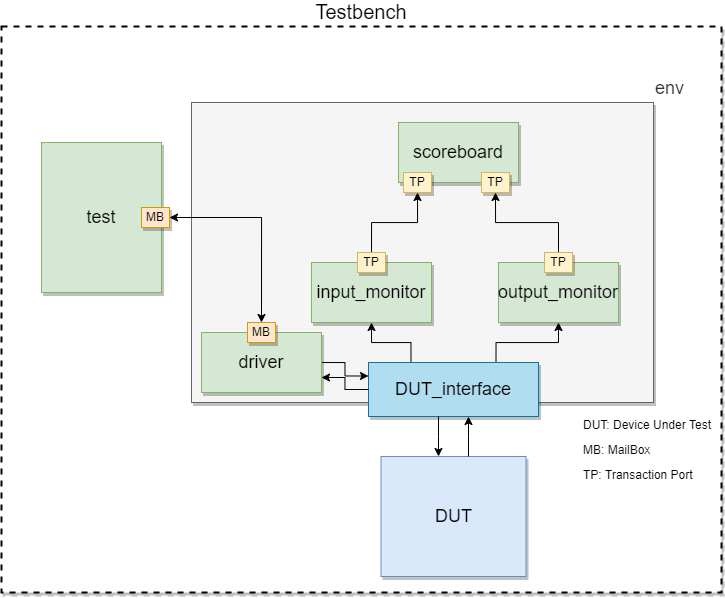

The diagram above was exported from draw.io. Its source (the exported page's mxGraphModel, read from the mxfile embedded in the PNG):
<mxGraphModel dx="1021" dy="567" grid="1" gridSize="10" guides="1" tooltips="1" connect="1" arrows="1" fold="1" page="1" pageScale="1.5" pageWidth="1169" pageHeight="826" background="none" math="0" shadow="0">
  <root>
    <mxCell id="0" style=";html=1;" />
    <mxCell id="1" style=";html=1;" parent="0" />
    <mxCell id="3a17f1ce550125da-1" value="Testbench" style="whiteSpace=wrap;html=1;shadow=1;fontSize=20;strokeWidth=2;dashed=1;labelPosition=center;verticalLabelPosition=top;align=center;verticalAlign=bottom;" parent="1" vertex="1">
      <mxGeometry x="420" y="344" width="720" height="566" as="geometry" />
    </mxCell>
    <mxCell id="uGXJOJG-ep37UitD6FPj-11" value="env" style="whiteSpace=wrap;html=1;shadow=1;fontSize=18;fillColor=#f5f5f5;labelPosition=right;verticalLabelPosition=top;align=left;verticalAlign=bottom;fontColor=#333333;strokeColor=#666666;" parent="1" vertex="1">
      <mxGeometry x="610" y="420" width="462" height="300" as="geometry" />
    </mxCell>
    <mxCell id="yH4ZvDelzRSMqBFTXeK--3" style="edgeStyle=orthogonalEdgeStyle;rounded=0;orthogonalLoop=1;jettySize=auto;html=1;exitX=0.25;exitY=0;exitDx=0;exitDy=0;entryX=0.5;entryY=1;entryDx=0;entryDy=0;" parent="1" source="3a17f1ce550125da-2" target="3a17f1ce550125da-9" edge="1">
      <mxGeometry relative="1" as="geometry" />
    </mxCell>
    <mxCell id="yH4ZvDelzRSMqBFTXeK--4" style="edgeStyle=orthogonalEdgeStyle;rounded=0;orthogonalLoop=1;jettySize=auto;html=1;exitX=0.75;exitY=0;exitDx=0;exitDy=0;entryX=0.5;entryY=1;entryDx=0;entryDy=0;" parent="1" source="3a17f1ce550125da-2" target="3a17f1ce550125da-6" edge="1">
      <mxGeometry relative="1" as="geometry" />
    </mxCell>
    <mxCell id="3a17f1ce550125da-2" value="DUT_interface" style="whiteSpace=wrap;html=1;shadow=1;fontSize=18;fillColor=#b1ddf0;strokeColor=#10739e;" parent="1" vertex="1">
      <mxGeometry x="787" y="680" width="170" height="54" as="geometry" />
    </mxCell>
    <mxCell id="3a17f1ce550125da-5" value="scoreboard" style="whiteSpace=wrap;html=1;shadow=1;fontSize=18;fillColor=#d5e8d4;strokeColor=#82b366;" parent="1" vertex="1">
      <mxGeometry x="817" y="440" width="120" height="60" as="geometry" />
    </mxCell>
    <mxCell id="yH4ZvDelzRSMqBFTXeK--5" style="edgeStyle=orthogonalEdgeStyle;rounded=0;orthogonalLoop=1;jettySize=auto;html=1;exitX=0.5;exitY=0;exitDx=0;exitDy=0;entryX=0.75;entryY=1;entryDx=0;entryDy=0;startArrow=none;" parent="1" source="uGXJOJG-ep37UitD6FPj-4" target="3a17f1ce550125da-5" edge="1">
      <mxGeometry relative="1" as="geometry" />
    </mxCell>
    <mxCell id="3a17f1ce550125da-6" value="output_monitor" style="whiteSpace=wrap;html=1;shadow=1;fontSize=18;fillColor=#d5e8d4;strokeColor=#82b366;" parent="1" vertex="1">
      <mxGeometry x="917" y="580" width="120" height="60" as="geometry" />
    </mxCell>
    <mxCell id="3a17f1ce550125da-8" value="test" style="whiteSpace=wrap;html=1;shadow=1;fontSize=18;fillColor=#d5e8d4;strokeColor=#82b366;" parent="1" vertex="1">
      <mxGeometry x="460" y="460" width="120" height="150" as="geometry" />
    </mxCell>
    <mxCell id="3a17f1ce550125da-9" value="input_monitor" style="whiteSpace=wrap;html=1;shadow=1;fontSize=18;fillColor=#d5e8d4;strokeColor=#82b366;" parent="1" vertex="1">
      <mxGeometry x="730" y="580" width="120" height="60" as="geometry" />
    </mxCell>
    <mxCell id="3a17f1ce550125da-10" value="DUT" style="whiteSpace=wrap;html=1;shadow=1;fontSize=18;fillColor=#dae8fc;strokeColor=#6c8ebf;" parent="1" vertex="1">
      <mxGeometry x="799.5" y="774" width="145" height="120" as="geometry" />
    </mxCell>
    <mxCell id="yH4ZvDelzRSMqBFTXeK--1" style="edgeStyle=orthogonalEdgeStyle;rounded=0;orthogonalLoop=1;jettySize=auto;html=1;exitX=1;exitY=0.5;exitDx=0;exitDy=0;entryX=0;entryY=0.25;entryDx=0;entryDy=0;" parent="1" source="3a17f1ce550125da-11" target="3a17f1ce550125da-2" edge="1">
      <mxGeometry relative="1" as="geometry" />
    </mxCell>
    <mxCell id="uGXJOJG-ep37UitD6FPj-12" style="edgeStyle=orthogonalEdgeStyle;rounded=0;orthogonalLoop=1;jettySize=auto;html=1;exitX=0;exitY=0.5;exitDx=0;exitDy=0;entryX=1;entryY=0.75;entryDx=0;entryDy=0;fontSize=12;" parent="1" source="3a17f1ce550125da-2" target="3a17f1ce550125da-11" edge="1">
      <mxGeometry relative="1" as="geometry" />
    </mxCell>
    <mxCell id="3a17f1ce550125da-11" value="driver" style="whiteSpace=wrap;html=1;shadow=1;fontSize=18;fillColor=#d5e8d4;strokeColor=#82b366;" parent="1" vertex="1">
      <mxGeometry x="620" y="650" width="120" height="60" as="geometry" />
    </mxCell>
    <mxCell id="3a17f1ce550125da-23" style="edgeStyle=elbowEdgeStyle;rounded=0;html=1;startArrow=none;startFill=0;jettySize=auto;orthogonalLoop=1;fontSize=18;" parent="1" edge="1">
      <mxGeometry relative="1" as="geometry">
        <mxPoint x="887" y="774" as="sourcePoint" />
        <mxPoint x="887" y="734" as="targetPoint" />
        <Array as="points">
          <mxPoint x="887" y="754" />
          <mxPoint x="887" y="754" />
        </Array>
      </mxGeometry>
    </mxCell>
    <mxCell id="3a17f1ce550125da-24" style="edgeStyle=elbowEdgeStyle;rounded=0;html=1;startArrow=none;startFill=0;jettySize=auto;orthogonalLoop=1;fontSize=18;" parent="1" edge="1">
      <mxGeometry relative="1" as="geometry">
        <mxPoint x="857" y="734" as="sourcePoint" />
        <mxPoint x="857" y="774" as="targetPoint" />
        <Array as="points">
          <mxPoint x="857" y="754" />
          <mxPoint x="887" y="764" />
        </Array>
      </mxGeometry>
    </mxCell>
    <mxCell id="uGXJOJG-ep37UitD6FPj-7" style="edgeStyle=orthogonalEdgeStyle;rounded=0;orthogonalLoop=1;jettySize=auto;html=1;exitX=0.5;exitY=0;exitDx=0;exitDy=0;entryX=0.5;entryY=1;entryDx=0;entryDy=0;fontSize=12;" parent="1" source="uGXJOJG-ep37UitD6FPj-1" target="uGXJOJG-ep37UitD6FPj-4" edge="1">
      <mxGeometry relative="1" as="geometry" />
    </mxCell>
    <mxCell id="uGXJOJG-ep37UitD6FPj-1" value="TP" style="whiteSpace=wrap;html=1;shadow=1;fontSize=12;fillColor=#fff2cc;strokeColor=#d6b656;" parent="1" vertex="1">
      <mxGeometry x="963" y="570" width="28" height="20" as="geometry" />
    </mxCell>
    <mxCell id="uGXJOJG-ep37UitD6FPj-8" style="edgeStyle=orthogonalEdgeStyle;rounded=0;orthogonalLoop=1;jettySize=auto;html=1;exitX=0.5;exitY=0;exitDx=0;exitDy=0;entryX=0.5;entryY=1;entryDx=0;entryDy=0;fontSize=12;" parent="1" source="uGXJOJG-ep37UitD6FPj-3" target="uGXJOJG-ep37UitD6FPj-6" edge="1">
      <mxGeometry relative="1" as="geometry" />
    </mxCell>
    <mxCell id="uGXJOJG-ep37UitD6FPj-3" value="TP" style="whiteSpace=wrap;html=1;shadow=1;fontSize=12;fillColor=#fff2cc;strokeColor=#d6b656;" parent="1" vertex="1">
      <mxGeometry x="776" y="570" width="28" height="20" as="geometry" />
    </mxCell>
    <mxCell id="uGXJOJG-ep37UitD6FPj-4" value="TP" style="whiteSpace=wrap;html=1;shadow=1;fontSize=12;fillColor=#fff2cc;strokeColor=#d6b656;" parent="1" vertex="1">
      <mxGeometry x="900" y="490" width="28" height="20" as="geometry" />
    </mxCell>
    <mxCell id="uGXJOJG-ep37UitD6FPj-6" value="TP" style="whiteSpace=wrap;html=1;shadow=1;fontSize=12;fillColor=#fff2cc;strokeColor=#d6b656;" parent="1" vertex="1">
      <mxGeometry x="822" y="490" width="28" height="20" as="geometry" />
    </mxCell>
    <mxCell id="uGXJOJG-ep37UitD6FPj-9" value="MB" style="whiteSpace=wrap;html=1;shadow=1;fontSize=12;fillColor=#ffe6cc;strokeColor=#d79b00;" parent="1" vertex="1">
      <mxGeometry x="666" y="640" width="28" height="20" as="geometry" />
    </mxCell>
    <mxCell id="uGXJOJG-ep37UitD6FPj-14" style="edgeStyle=orthogonalEdgeStyle;rounded=0;orthogonalLoop=1;jettySize=auto;html=1;exitX=1;exitY=0.5;exitDx=0;exitDy=0;entryX=0.5;entryY=0;entryDx=0;entryDy=0;fontSize=12;startArrow=classic;startFill=1;" parent="1" source="uGXJOJG-ep37UitD6FPj-10" target="uGXJOJG-ep37UitD6FPj-9" edge="1">
      <mxGeometry relative="1" as="geometry" />
    </mxCell>
    <mxCell id="uGXJOJG-ep37UitD6FPj-10" value="MB" style="whiteSpace=wrap;html=1;shadow=1;fontSize=12;fillColor=#ffe6cc;strokeColor=#d79b00;" parent="1" vertex="1">
      <mxGeometry x="560" y="525" width="28" height="20" as="geometry" />
    </mxCell>
    <mxCell id="uGXJOJG-ep37UitD6FPj-15" value="TP: Transaction Port" style="text;html=1;strokeColor=none;fillColor=none;align=left;verticalAlign=middle;whiteSpace=wrap;rounded=0;fontSize=12;" parent="1" vertex="1">
      <mxGeometry x="1000" y="778" width="120" height="30" as="geometry" />
    </mxCell>
    <mxCell id="uGXJOJG-ep37UitD6FPj-16" value="MB: MailBox" style="text;html=1;strokeColor=none;fillColor=none;align=left;verticalAlign=middle;whiteSpace=wrap;rounded=0;fontSize=12;" parent="1" vertex="1">
      <mxGeometry x="1000" y="753" width="120" height="30" as="geometry" />
    </mxCell>
    <mxCell id="uGXJOJG-ep37UitD6FPj-17" value="DUT: Device Under Test" style="text;html=1;strokeColor=none;fillColor=none;align=left;verticalAlign=middle;whiteSpace=wrap;rounded=0;fontSize=12;" parent="1" vertex="1">
      <mxGeometry x="1000" y="728" width="140" height="30" as="geometry" />
    </mxCell>
  </root>
</mxGraphModel>